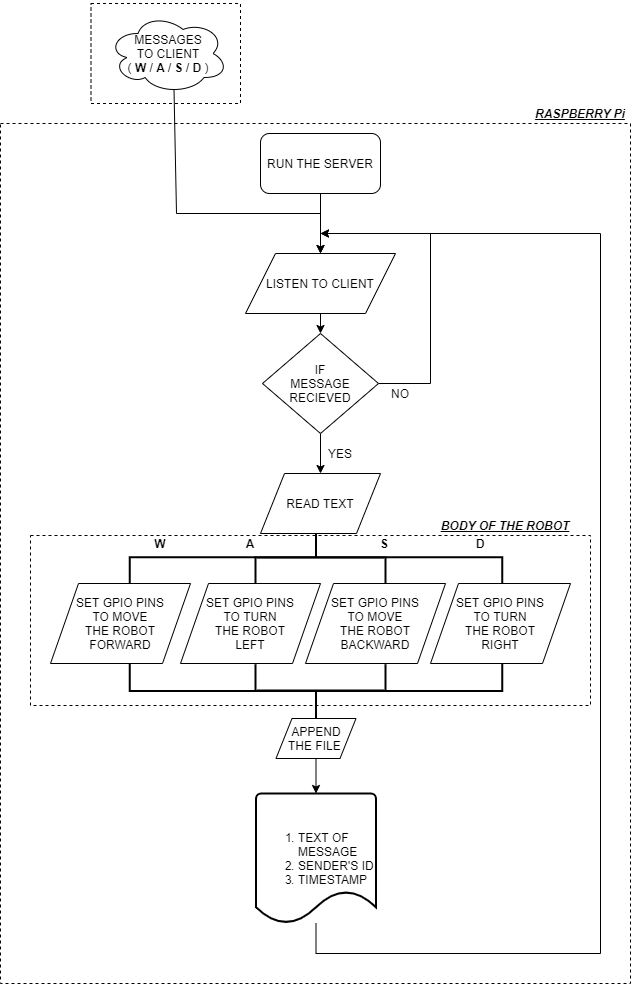

The diagram above was exported from draw.io. Its source (the exported page's mxGraphModel, read from the mxfile embedded in the PNG):
<mxGraphModel dx="3910" dy="3349" grid="1" gridSize="10" guides="1" tooltips="1" connect="1" arrows="1" fold="1" page="1" pageScale="1" pageWidth="827" pageHeight="1169" math="0" shadow="0">
  <root>
    <mxCell id="WIyWlLk6GJQsqaUBKTNV-0" />
    <mxCell id="WIyWlLk6GJQsqaUBKTNV-1" parent="WIyWlLk6GJQsqaUBKTNV-0" />
    <mxCell id="e1_nx4L8b92LjP7y2J68-13" style="edgeStyle=orthogonalEdgeStyle;rounded=0;orthogonalLoop=1;jettySize=auto;html=1;exitX=0.5;exitY=1;exitDx=0;exitDy=0;entryX=0.5;entryY=0;entryDx=0;entryDy=0;" edge="1" parent="WIyWlLk6GJQsqaUBKTNV-1" source="e1_nx4L8b92LjP7y2J68-0" target="e1_nx4L8b92LjP7y2J68-12">
      <mxGeometry relative="1" as="geometry" />
    </mxCell>
    <mxCell id="e1_nx4L8b92LjP7y2J68-0" value="LISTEN TO CLIENT" style="shape=parallelogram;perimeter=parallelogramPerimeter;whiteSpace=wrap;html=1;" vertex="1" parent="WIyWlLk6GJQsqaUBKTNV-1">
      <mxGeometry x="295" y="80" width="150" height="60" as="geometry" />
    </mxCell>
    <mxCell id="e1_nx4L8b92LjP7y2J68-26" style="edgeStyle=orthogonalEdgeStyle;rounded=0;orthogonalLoop=1;jettySize=auto;html=1;exitX=0.5;exitY=1;exitDx=0;exitDy=0;" edge="1" parent="WIyWlLk6GJQsqaUBKTNV-1" source="e1_nx4L8b92LjP7y2J68-1">
      <mxGeometry relative="1" as="geometry">
        <mxPoint x="370" y="80" as="targetPoint" />
      </mxGeometry>
    </mxCell>
    <mxCell id="e1_nx4L8b92LjP7y2J68-1" value="RUN THE SERVER" style="rounded=1;whiteSpace=wrap;html=1;" vertex="1" parent="WIyWlLk6GJQsqaUBKTNV-1">
      <mxGeometry x="310" y="-40" width="120" height="60" as="geometry" />
    </mxCell>
    <mxCell id="e1_nx4L8b92LjP7y2J68-3" value="" style="strokeWidth=2;html=1;shape=mxgraph.flowchart.annotation_2;align=left;labelPosition=right;pointerEvents=1;rotation=90;" vertex="1" parent="WIyWlLk6GJQsqaUBKTNV-1">
      <mxGeometry x="338" y="197.5" width="55" height="372.5" as="geometry" />
    </mxCell>
    <mxCell id="e1_nx4L8b92LjP7y2J68-4" value="" style="strokeWidth=2;html=1;shape=mxgraph.flowchart.annotation_1;align=left;pointerEvents=1;rotation=90;" vertex="1" parent="WIyWlLk6GJQsqaUBKTNV-1">
      <mxGeometry x="355" y="334" width="30" height="130" as="geometry" />
    </mxCell>
    <mxCell id="e1_nx4L8b92LjP7y2J68-40" style="edgeStyle=orthogonalEdgeStyle;rounded=0;orthogonalLoop=1;jettySize=auto;html=1;exitX=0.5;exitY=1;exitDx=0;exitDy=0;entryX=0.5;entryY=0;entryDx=0;entryDy=0;entryPerimeter=0;" edge="1" parent="WIyWlLk6GJQsqaUBKTNV-1" source="e1_nx4L8b92LjP7y2J68-5" target="e1_nx4L8b92LjP7y2J68-31">
      <mxGeometry relative="1" as="geometry" />
    </mxCell>
    <mxCell id="e1_nx4L8b92LjP7y2J68-5" value="APPEND&lt;br&gt;THE FILE&amp;nbsp;" style="shape=parallelogram;perimeter=parallelogramPerimeter;whiteSpace=wrap;html=1;" vertex="1" parent="WIyWlLk6GJQsqaUBKTNV-1">
      <mxGeometry x="325.5" y="545" width="80" height="40" as="geometry" />
    </mxCell>
    <mxCell id="e1_nx4L8b92LjP7y2J68-10" style="edgeStyle=orthogonalEdgeStyle;rounded=0;orthogonalLoop=1;jettySize=auto;html=1;exitX=0.55;exitY=0.95;exitDx=0;exitDy=0;exitPerimeter=0;entryX=0.5;entryY=0;entryDx=0;entryDy=0;" edge="1" parent="WIyWlLk6GJQsqaUBKTNV-1" source="e1_nx4L8b92LjP7y2J68-7" target="e1_nx4L8b92LjP7y2J68-0">
      <mxGeometry relative="1" as="geometry">
        <Array as="points">
          <mxPoint x="226" y="40" />
          <mxPoint x="370" y="40" />
        </Array>
      </mxGeometry>
    </mxCell>
    <mxCell id="e1_nx4L8b92LjP7y2J68-11" value="READ TEXT" style="shape=parallelogram;perimeter=parallelogramPerimeter;whiteSpace=wrap;html=1;" vertex="1" parent="WIyWlLk6GJQsqaUBKTNV-1">
      <mxGeometry x="310" y="300" width="120" height="60" as="geometry" />
    </mxCell>
    <mxCell id="e1_nx4L8b92LjP7y2J68-14" style="edgeStyle=orthogonalEdgeStyle;rounded=0;orthogonalLoop=1;jettySize=auto;html=1;exitX=0.5;exitY=1;exitDx=0;exitDy=0;entryX=0.5;entryY=0;entryDx=0;entryDy=0;" edge="1" parent="WIyWlLk6GJQsqaUBKTNV-1" source="e1_nx4L8b92LjP7y2J68-12" target="e1_nx4L8b92LjP7y2J68-11">
      <mxGeometry relative="1" as="geometry" />
    </mxCell>
    <mxCell id="e1_nx4L8b92LjP7y2J68-17" style="edgeStyle=orthogonalEdgeStyle;rounded=0;orthogonalLoop=1;jettySize=auto;html=1;" edge="1" parent="WIyWlLk6GJQsqaUBKTNV-1" source="e1_nx4L8b92LjP7y2J68-12">
      <mxGeometry relative="1" as="geometry">
        <mxPoint x="370" y="60" as="targetPoint" />
        <Array as="points">
          <mxPoint x="480" y="210" />
          <mxPoint x="480" y="60" />
        </Array>
      </mxGeometry>
    </mxCell>
    <mxCell id="e1_nx4L8b92LjP7y2J68-12" value="IF&lt;br&gt;MESSAGE&lt;br&gt;RECIEVED" style="rhombus;whiteSpace=wrap;html=1;" vertex="1" parent="WIyWlLk6GJQsqaUBKTNV-1">
      <mxGeometry x="312" y="160" width="116" height="100" as="geometry" />
    </mxCell>
    <mxCell id="e1_nx4L8b92LjP7y2J68-15" value="YES" style="text;html=1;strokeColor=none;fillColor=none;align=center;verticalAlign=middle;whiteSpace=wrap;rounded=0;" vertex="1" parent="WIyWlLk6GJQsqaUBKTNV-1">
      <mxGeometry x="370" y="270" width="40" height="20" as="geometry" />
    </mxCell>
    <mxCell id="e1_nx4L8b92LjP7y2J68-18" value="NO" style="text;html=1;strokeColor=none;fillColor=none;align=center;verticalAlign=middle;whiteSpace=wrap;rounded=0;" vertex="1" parent="WIyWlLk6GJQsqaUBKTNV-1">
      <mxGeometry x="430" y="210" width="40" height="20" as="geometry" />
    </mxCell>
    <mxCell id="e1_nx4L8b92LjP7y2J68-20" value="&lt;b&gt;W&lt;/b&gt;" style="text;html=1;strokeColor=none;fillColor=none;align=center;verticalAlign=middle;whiteSpace=wrap;rounded=0;" vertex="1" parent="WIyWlLk6GJQsqaUBKTNV-1">
      <mxGeometry x="190" y="360" width="40" height="20" as="geometry" />
    </mxCell>
    <mxCell id="e1_nx4L8b92LjP7y2J68-21" value="&lt;b&gt;A&lt;/b&gt;&lt;span style=&quot;color: rgba(0 , 0 , 0 , 0) ; font-family: monospace ; font-size: 0px ; white-space: nowrap&quot;&gt;%3CmxGraphModel%3E%3Croot%3E%3CmxCell%20id%3D%220%22%2F%3E%3CmxCell%20id%3D%221%22%20parent%3D%220%22%2F%3E%3CmxCell%20id%3D%222%22%20value%3D%22%26lt%3Bb%26gt%3BW%26lt%3B%2Fb%26gt%3B%22%20style%3D%22text%3Bhtml%3D1%3BstrokeColor%3Dnone%3BfillColor%3Dnone%3Balign%3Dcenter%3BverticalAlign%3Dmiddle%3BwhiteSpace%3Dwrap%3Brounded%3D0%3B%22%20vertex%3D%221%22%20parent%3D%221%22%3E%3CmxGeometry%20x%3D%22190%22%20y%3D%22360%22%20width%3D%2240%22%20height%3D%2220%22%20as%3D%22geometry%22%2F%3E%3C%2FmxCell%3E%3C%2Froot%3E%3C%2FmxGraphModel%3E&lt;/span&gt;" style="text;html=1;strokeColor=none;fillColor=none;align=center;verticalAlign=middle;whiteSpace=wrap;rounded=0;" vertex="1" parent="WIyWlLk6GJQsqaUBKTNV-1">
      <mxGeometry x="280" y="360" width="40" height="20" as="geometry" />
    </mxCell>
    <mxCell id="e1_nx4L8b92LjP7y2J68-22" value="&lt;b&gt;S&lt;/b&gt;" style="text;html=1;strokeColor=none;fillColor=none;align=center;verticalAlign=middle;whiteSpace=wrap;rounded=0;" vertex="1" parent="WIyWlLk6GJQsqaUBKTNV-1">
      <mxGeometry x="414" y="360" width="40" height="20" as="geometry" />
    </mxCell>
    <mxCell id="e1_nx4L8b92LjP7y2J68-25" value="&lt;b&gt;D&lt;/b&gt;" style="text;html=1;strokeColor=none;fillColor=none;align=center;verticalAlign=middle;whiteSpace=wrap;rounded=0;" vertex="1" parent="WIyWlLk6GJQsqaUBKTNV-1">
      <mxGeometry x="510" y="360" width="40" height="20" as="geometry" />
    </mxCell>
    <mxCell id="e1_nx4L8b92LjP7y2J68-42" style="edgeStyle=orthogonalEdgeStyle;rounded=0;orthogonalLoop=1;jettySize=auto;html=1;" edge="1" parent="WIyWlLk6GJQsqaUBKTNV-1" source="e1_nx4L8b92LjP7y2J68-31">
      <mxGeometry relative="1" as="geometry">
        <mxPoint x="370" y="60" as="targetPoint" />
        <Array as="points">
          <mxPoint x="366" y="780" />
          <mxPoint x="650" y="780" />
          <mxPoint x="650" y="60" />
        </Array>
      </mxGeometry>
    </mxCell>
    <mxCell id="e1_nx4L8b92LjP7y2J68-31" value="&lt;ol&gt;&lt;li&gt;TEXT OF MESSAGE&lt;/li&gt;&lt;li&gt;SENDER'S ID&lt;/li&gt;&lt;li&gt;TIMESTAMP&lt;/li&gt;&lt;/ol&gt;" style="strokeWidth=2;html=1;shape=mxgraph.flowchart.document2;whiteSpace=wrap;size=0.25;align=left;" vertex="1" parent="WIyWlLk6GJQsqaUBKTNV-1">
      <mxGeometry x="305.5" y="620" width="120" height="130" as="geometry" />
    </mxCell>
    <mxCell id="e1_nx4L8b92LjP7y2J68-33" value="SET GPIO PINS&lt;br&gt;TO MOVE&lt;br&gt;THE ROBOT&lt;br&gt;FORWARD" style="shape=parallelogram;perimeter=parallelogramPerimeter;whiteSpace=wrap;html=1;" vertex="1" parent="WIyWlLk6GJQsqaUBKTNV-1">
      <mxGeometry x="100" y="410" width="140" height="80" as="geometry" />
    </mxCell>
    <mxCell id="e1_nx4L8b92LjP7y2J68-34" value="SET GPIO PINS&lt;br&gt;TO TURN&lt;br&gt;THE ROBOT&lt;br&gt;LEFT" style="shape=parallelogram;perimeter=parallelogramPerimeter;whiteSpace=wrap;html=1;" vertex="1" parent="WIyWlLk6GJQsqaUBKTNV-1">
      <mxGeometry x="230" y="410" width="140" height="80" as="geometry" />
    </mxCell>
    <mxCell id="e1_nx4L8b92LjP7y2J68-35" value="SET GPIO PINS&lt;br&gt;TO MOVE&lt;br&gt;THE ROBOT&lt;br&gt;BACKWARD" style="shape=parallelogram;perimeter=parallelogramPerimeter;whiteSpace=wrap;html=1;" vertex="1" parent="WIyWlLk6GJQsqaUBKTNV-1">
      <mxGeometry x="355" y="410" width="140" height="80" as="geometry" />
    </mxCell>
    <mxCell id="e1_nx4L8b92LjP7y2J68-36" value="SET GPIO PINS&lt;br&gt;TO TURN&lt;br&gt;THE ROBOT&lt;br&gt;RIGHT" style="shape=parallelogram;perimeter=parallelogramPerimeter;whiteSpace=wrap;html=1;" vertex="1" parent="WIyWlLk6GJQsqaUBKTNV-1">
      <mxGeometry x="480" y="410" width="140" height="80" as="geometry" />
    </mxCell>
    <mxCell id="e1_nx4L8b92LjP7y2J68-37" value="" style="strokeWidth=2;html=1;shape=mxgraph.flowchart.annotation_2;align=left;labelPosition=right;pointerEvents=1;rotation=-90;" vertex="1" parent="WIyWlLk6GJQsqaUBKTNV-1">
      <mxGeometry x="338.32" y="331.32" width="54.37" height="372.5" as="geometry" />
    </mxCell>
    <mxCell id="e1_nx4L8b92LjP7y2J68-38" value="" style="strokeWidth=2;html=1;shape=mxgraph.flowchart.annotation_1;align=left;pointerEvents=1;rotation=-90;" vertex="1" parent="WIyWlLk6GJQsqaUBKTNV-1">
      <mxGeometry x="356.88" y="438.88" width="26.25" height="130" as="geometry" />
    </mxCell>
    <mxCell id="e1_nx4L8b92LjP7y2J68-43" value="" style="rounded=0;whiteSpace=wrap;html=1;fillColor=none;shadow=0;dashed=1;" vertex="1" parent="WIyWlLk6GJQsqaUBKTNV-1">
      <mxGeometry x="80" y="362" width="560" height="170" as="geometry" />
    </mxCell>
    <mxCell id="e1_nx4L8b92LjP7y2J68-44" value="&lt;b&gt;&lt;i&gt;&lt;u&gt;BODY OF THE ROBOT&lt;/u&gt;&lt;/i&gt;&lt;/b&gt;" style="text;html=1;strokeColor=none;fillColor=none;align=center;verticalAlign=middle;whiteSpace=wrap;rounded=0;shadow=0;dashed=1;" vertex="1" parent="WIyWlLk6GJQsqaUBKTNV-1">
      <mxGeometry x="470" y="342" width="170" height="20" as="geometry" />
    </mxCell>
    <mxCell id="e1_nx4L8b92LjP7y2J68-46" value="" style="rounded=0;whiteSpace=wrap;html=1;fillColor=none;shadow=0;dashed=1;" vertex="1" parent="WIyWlLk6GJQsqaUBKTNV-1">
      <mxGeometry x="140.5" y="-170" width="149.5" height="100" as="geometry" />
    </mxCell>
    <mxCell id="e1_nx4L8b92LjP7y2J68-7" value="MESSAGES&lt;br&gt;TO CLIENT&lt;br&gt;(&amp;nbsp;&lt;b&gt;W&amp;nbsp;&lt;/b&gt;/&amp;nbsp;&lt;b&gt;A&amp;nbsp;&lt;/b&gt;/&amp;nbsp;&lt;b&gt;S&amp;nbsp;&lt;/b&gt;/&amp;nbsp;&lt;b&gt;D&amp;nbsp;&lt;/b&gt;)" style="ellipse;shape=cloud;whiteSpace=wrap;html=1;" vertex="1" parent="WIyWlLk6GJQsqaUBKTNV-1">
      <mxGeometry x="157.5" y="-160" width="120" height="80" as="geometry" />
    </mxCell>
    <mxCell id="e1_nx4L8b92LjP7y2J68-48" value="&lt;b&gt;&lt;i&gt;&lt;u&gt;FACEBOOK CHAT SERVER&lt;/u&gt;&lt;/i&gt;&lt;/b&gt;" style="text;html=1;strokeColor=none;fillColor=none;align=center;verticalAlign=middle;whiteSpace=wrap;rounded=0;shadow=0;dashed=1;" vertex="1" parent="WIyWlLk6GJQsqaUBKTNV-1">
      <mxGeometry x="130.25" y="-190" width="170" height="20" as="geometry" />
    </mxCell>
    <mxCell id="e1_nx4L8b92LjP7y2J68-49" value="" style="rounded=0;whiteSpace=wrap;html=1;fillColor=none;shadow=0;dashed=1;" vertex="1" parent="WIyWlLk6GJQsqaUBKTNV-1">
      <mxGeometry x="50" y="-50" width="630" height="860" as="geometry" />
    </mxCell>
    <mxCell id="e1_nx4L8b92LjP7y2J68-51" value="&lt;b&gt;&lt;i&gt;&lt;u&gt;RASPBERRY Pi&lt;/u&gt;&lt;/i&gt;&lt;/b&gt;" style="text;html=1;strokeColor=none;fillColor=none;align=center;verticalAlign=middle;whiteSpace=wrap;rounded=0;shadow=0;dashed=1;" vertex="1" parent="WIyWlLk6GJQsqaUBKTNV-1">
      <mxGeometry x="580" y="-70" width="100" height="20" as="geometry" />
    </mxCell>
  </root>
</mxGraphModel>